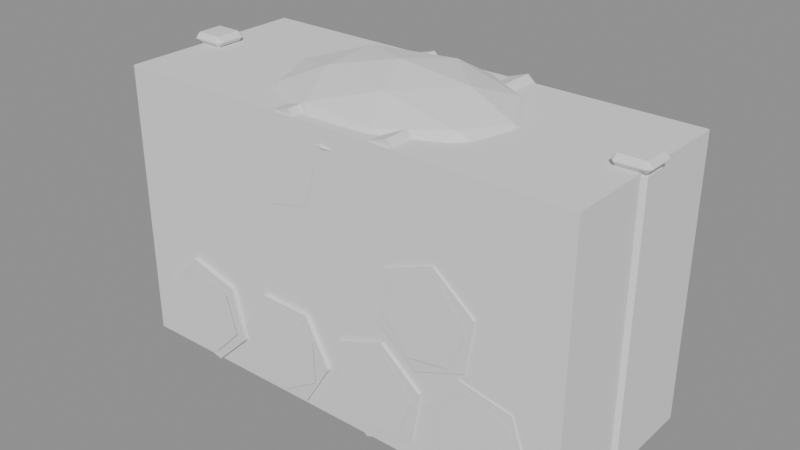 # Source: model.blend  (saved by Blender 5.2.45; exported with 4.5.12 LTS)
import bpy
from mathutils import Matrix  # noqa: F401  (used for matrix-valued properties, if any)

bpy.ops.wm.read_factory_settings(use_empty=True)
scene = bpy.context.scene
scene.name = 'Scene'

# ---- meshes
me_logs__barkbrown = bpy.data.meshes.new('Logs__BarkBrown')
me_logs__barkbrown.from_pydata([(-1.37, 1.051, 1.018), (-1.37, -1.149, 1.018), (-1.223, 1.051, 0.4361), (-1.223, -1.149, 0.4361), (-1.653, 1.051, 0.01821), (-1.653, -1.149, 0.01821), (-2.23, 1.051, 0.1821), (-2.23, -1.149, 0.1821), (-2.377, 1.051, 0.7639), (-2.377, -1.149, 0.7639), (-1.947, 1.051, 1.182), (-1.947, -1.149, 1.182), (-0.2844, 1.054, 1.11), (-0.2844, -1.146, 1.11), (-0.0002749, 1.054, 0.5818), (-0.0002749, -1.146, 0.5818), (-0.3159, 1.054, 0.07154), (-0.3159, -1.146, 0.07154), (-0.9156, 1.054, 0.0897), (-0.9156, -1.146, 0.0897), (-1.2, 1.054, 0.6182), (-1.2, -1.146, 0.6182), (-0.8841, 1.054, 1.128), (-0.8841, -1.146, 1.128), (0.696, 1.066, 1.192), (0.696, -1.134, 1.192), (1.161, 1.066, 0.813), (1.161, -1.134, 0.813), (1.065, 1.066, 0.2208), (1.065, -1.134, 0.2208), (0.504, 1.066, 0.007724), (0.504, -1.134, 0.007724), (0.03909, 1.066, 0.387), (0.03909, -1.134, 0.387), (0.1351, 1.066, 0.9792), (0.1351, -1.134, 0.9792), (2.193, 1.086, 1.053), (2.193, -1.114, 1.053), (2.389, 1.086, 0.4862), (2.389, -1.114, 0.4862), (1.996, 1.086, 0.0329), (1.996, -1.114, 0.0329), (1.407, 1.086, 0.1467), (1.407, -1.114, 0.1467), (1.211, 1.086, 0.7138), (1.211, -1.114, 0.7138), (1.604, 1.086, 1.167), (1.604, -1.114, 1.167), (-0.823, 1.13, 2.107), (-0.823, -1.07, 2.107), (-0.6073, 1.13, 1.547), (-0.6073, -1.07, 1.547), (-0.9843, 1.13, 1.08), (-0.9843, -1.07, 1.08), (-1.577, 1.13, 1.173), (-1.577, -1.07, 1.173), (-1.793, 1.13, 1.733), (-1.793, -1.07, 1.733), (-1.416, 1.13, 2.2), (-1.416, -1.07, 2.2), (0.2419, 1.139, 2.189), (0.2419, -1.061, 2.189), (0.5965, 1.139, 1.705), (0.5965, -1.061, 1.705), (0.3546, 1.139, 1.156), (0.3546, -1.061, 1.156), (-0.2419, 1.139, 1.091), (-0.2419, -1.061, 1.091), (-0.5965, 1.139, 1.575), (-0.5965, -1.061, 1.575), (-0.3546, 1.139, 2.124), (-0.3546, -1.061, 2.124), (1.292, 1.077, 2.233), (1.292, -1.123, 2.233), (1.76, 1.077, 1.857), (1.76, -1.123, 1.857), (1.667, 1.077, 1.264), (1.667, -1.123, 1.264), (1.108, 1.077, 1.047), (1.108, -1.123, 1.047), (0.6405, 1.077, 1.423), (0.6405, -1.123, 1.423), (0.7326, 1.077, 2.016), (0.7326, -1.123, 2.016), (-0.4637, 1.116, 3.264), (-0.4637, -1.084, 3.264), (-0.02582, 1.116, 2.854), (-0.02582, -1.084, 2.854), (-0.1621, 1.116, 2.27), (-0.1621, -1.084, 2.27), (-0.7363, 1.116, 2.096), (-0.7363, -1.084, 2.096), (-1.174, 1.116, 2.506), (-1.174, -1.084, 2.506), (-1.038, 1.116, 3.09), (-1.038, -1.084, 3.09), (0.7148, 1.132, 3.269), (0.7148, -1.068, 3.269), (1.167, 1.132, 2.875), (1.167, -1.068, 2.875), (1.053, 1.132, 2.286), (1.053, -1.068, 2.286), (0.4852, 1.132, 2.091), (0.4852, -1.068, 2.091), (0.03259, 1.132, 2.485), (0.03259, -1.068, 2.485), (0.1474, 1.132, 3.074), (0.1474, -1.068, 3.074), (-2.72, -0.12, 0.0), (-2.72, -0.15, 0.03), (-2.75, -0.12, 0.03), (-2.72, -0.15, 3.17), (-2.72, -0.12, 3.2), (-2.75, -0.12, 3.17), (-2.72, 0.12, 0.0), (-2.75, 0.12, 0.03), (-2.72, 0.15, 0.03), (-2.72, 0.12, 3.2), (-2.72, 0.15, 3.17), (-2.75, 0.12, 3.17), (-2.48, -0.12, 0.0), (-2.45, -0.12, 0.03), (-2.48, -0.15, 0.03), (-2.48, -0.12, 3.2), (-2.48, -0.15, 3.17), (-2.45, -0.12, 3.17), (-2.48, 0.12, 0.0), (-2.48, 0.15, 0.03), (-2.45, 0.12, 0.03), (-2.48, 0.12, 3.2), (-2.45, 0.12, 3.17), (-2.48, 0.15, 3.17), (2.48, -0.12, 0.0), (2.48, -0.15, 0.03), (2.45, -0.12, 0.03), (2.48, -0.15, 3.17), (2.48, -0.12, 3.2), (2.45, -0.12, 3.17), (2.48, 0.12, 0.0), (2.45, 0.12, 0.03), (2.48, 0.15, 0.03), (2.48, 0.12, 3.2), (2.48, 0.15, 3.17), (2.45, 0.12, 3.17), (2.72, -0.12, 0.0), (2.75, -0.12, 0.03), (2.72, -0.15, 0.03), (2.72, -0.12, 3.2), (2.72, -0.15, 3.17), (2.75, -0.12, 3.17), (2.72, 0.12, 0.0), (2.72, 0.15, 0.03), (2.75, 0.12, 0.03), (2.72, 0.12, 3.2), (2.75, 0.12, 3.17), (2.72, 0.15, 3.17)], [], [(0, 1, 3, 2), (2, 3, 5, 4), (4, 5, 7, 6), (6, 7, 9, 8), (3, 1, 11, 9, 7, 5), (8, 9, 11, 10), (10, 11, 1, 0), (0, 2, 4, 6, 8, 10), (12, 13, 15, 14), (14, 15, 17, 16), (16, 17, 19, 18), (18, 19, 21, 20), (15, 13, 23, 21, 19, 17), (20, 21, 23, 22), (22, 23, 13, 12), (12, 14, 16, 18, 20, 22), (24, 25, 27, 26), (26, 27, 29, 28), (28, 29, 31, 30), (30, 31, 33, 32), (27, 25, 35, 33, 31, 29), (32, 33, 35, 34), (34, 35, 25, 24), (24, 26, 28, 30, 32, 34), (36, 37, 39, 38), (38, 39, 41, 40), (40, 41, 43, 42), (42, 43, 45, 44), (39, 37, 47, 45, 43, 41), (44, 45, 47, 46), (46, 47, 37, 36), (36, 38, 40, 42, 44, 46), (48, 49, 51, 50), (50, 51, 53, 52), (52, 53, 55, 54), (54, 55, 57, 56), (51, 49, 59, 57, 55, 53), (56, 57, 59, 58), (58, 59, 49, 48), (48, 50, 52, 54, 56, 58), (60, 61, 63, 62), (62, 63, 65, 64), (64, 65, 67, 66), (66, 67, 69, 68), (63, 61, 71, 69, 67, 65), (68, 69, 71, 70), (70, 71, 61, 60), (60, 62, 64, 66, 68, 70), (72, 73, 75, 74), (74, 75, 77, 76), (76, 77, 79, 78), (78, 79, 81, 80), (75, 73, 83, 81, 79, 77), (80, 81, 83, 82), (82, 83, 73, 72), (72, 74, 76, 78, 80, 82), (84, 85, 87, 86), (86, 87, 89, 88), (88, 89, 91, 90), (90, 91, 93, 92), (87, 85, 95, 93, 91, 89), (92, 93, 95, 94), (94, 95, 85, 84), (84, 86, 88, 90, 92, 94), (96, 97, 99, 98), (98, 99, 101, 100), (100, 101, 103, 102), (102, 103, 105, 104), (99, 97, 107, 105, 103, 101), (104, 105, 107, 106), (106, 107, 97, 96), (96, 98, 100, 102, 104, 106), (108, 109, 110), (111, 112, 113), (114, 115, 116), (117, 118, 119), (120, 121, 122), (123, 124, 125), (126, 127, 128), (129, 130, 131), (114, 108, 110, 115), (109, 111, 113, 110), (112, 117, 119, 113), (118, 116, 115, 119), (126, 114, 116, 127), (117, 129, 131, 118), (130, 128, 127, 131), (120, 126, 128, 121), (129, 123, 125, 130), (124, 122, 121, 125), (108, 120, 122, 109), (123, 112, 111, 124), (114, 126, 120, 108), (110, 113, 119, 115), (122, 124, 111, 109), (129, 117, 112, 123), (116, 118, 131, 127), (128, 130, 125, 121), (132, 133, 134), (135, 136, 137), (138, 139, 140), (141, 142, 143), (144, 145, 146), (147, 148, 149), (150, 151, 152), (153, 154, 155), (138, 132, 134, 139), (133, 135, 137, 134), (136, 141, 143, 137), (142, 140, 139, 143), (150, 138, 140, 151), (141, 153, 155, 142), (154, 152, 151, 155), (144, 150, 152, 145), (153, 147, 149, 154), (148, 146, 145, 149), (132, 144, 146, 133), (147, 136, 135, 148), (138, 150, 144, 132), (134, 137, 143, 139), (146, 148, 135, 133), (153, 141, 136, 147), (140, 142, 155, 151), (152, 154, 149, 145)])
_uv = me_logs__barkbrown.uv_layers.new(name='UVMap')
_uv.uv.foreach_set('vector', [1.0, 0.5, 1.0, 1.0, 0.8333, 1.0, 0.8333, 0.5, 0.8333, 0.5, 0.8333, 1.0, 0.6667, 1.0, 0.6667, 0.5, 0.6667, 0.5, 0.6667, 1.0, 0.5, 1.0, 0.5, 0.5, 0.5, 0.5, 0.5, 1.0, 0.3333, 1.0, 0.3333, 0.5, 0.4578, 0.37, 0.25, 0.49, 0.04215, 0.37, 0.04215, 0.13, 0.25, 0.01, 0.4578, 0.13, 0.3333, 0.5, 0.3333, 1.0, 0.1667, 1.0, 0.1667, 0.5, 0.1667, 0.5, 0.1667, 1.0, -8.941e-08, 1.0, -8.941e-08, 0.5, 0.75, 0.49, 0.9578, 0.37, 0.9578, 0.13, 0.75, 0.01, 0.5422, 0.13, 0.5422, 0.37, 1.0, 0.5, 1.0, 1.0, 0.8333, 1.0, 0.8333, 0.5, 0.8333, 0.5, 0.8333, 1.0, 0.6667, 1.0, 0.6667, 0.5, 0.6667, 0.5, 0.6667, 1.0, 0.5, 1.0, 0.5, 0.5, 0.5, 0.5, 0.5, 1.0, 0.3333, 1.0, 0.3333, 0.5, 0.4578, 0.37, 0.25, 0.49, 0.04215, 0.37, 0.04215, 0.13, 0.25, 0.01, 0.4578, 0.13, 0.3333, 0.5, 0.3333, 1.0, 0.1667, 1.0, 0.1667, 0.5, 0.1667, 0.5, 0.1667, 1.0, -8.941e-08, 1.0, -8.941e-08, 0.5, 0.75, 0.49, 0.9578, 0.37, 0.9578, 0.13, 0.75, 0.01, 0.5422, 0.13, 0.5422, 0.37, 1.0, 0.5, 1.0, 1.0, 0.8333, 1.0, 0.8333, 0.5, 0.8333, 0.5, 0.8333, 1.0, 0.6667, 1.0, 0.6667, 0.5, 0.6667, 0.5, 0.6667, 1.0, 0.5, 1.0, 0.5, 0.5, 0.5, 0.5, 0.5, 1.0, 0.3333, 1.0, 0.3333, 0.5, 0.4578, 0.37, 0.25, 0.49, 0.04215, 0.37, 0.04215, 0.13, 0.25, 0.01, 0.4578, 0.13, 0.3333, 0.5, 0.3333, 1.0, 0.1667, 1.0, 0.1667, 0.5, 0.1667, 0.5, 0.1667, 1.0, -8.941e-08, 1.0, -8.941e-08, 0.5, 0.75, 0.49, 0.9578, 0.37, 0.9578, 0.13, 0.75, 0.01, 0.5422, 0.13, 0.5422, 0.37, 1.0, 0.5, 1.0, 1.0, 0.8333, 1.0, 0.8333, 0.5, 0.8333, 0.5, 0.8333, 1.0, 0.6667, 1.0, 0.6667, 0.5, 0.6667, 0.5, 0.6667, 1.0, 0.5, 1.0, 0.5, 0.5, 0.5, 0.5, 0.5, 1.0, 0.3333, 1.0, 0.3333, 0.5, 0.4578, 0.37, 0.25, 0.49, 0.04215, 0.37, 0.04215, 0.13, 0.25, 0.01, 0.4578, 0.13, 0.3333, 0.5, 0.3333, 1.0, 0.1667, 1.0, 0.1667, 0.5, 0.1667, 0.5, 0.1667, 1.0, -8.941e-08, 1.0, -8.941e-08, 0.5, 0.75, 0.49, 0.9578, 0.37, 0.9578, 0.13, 0.75, 0.01, 0.5422, 0.13, 0.5422, 0.37, 1.0, 0.5, 1.0, 1.0, 0.8333, 1.0, 0.8333, 0.5, 0.8333, 0.5, 0.8333, 1.0, 0.6667, 1.0, 0.6667, 0.5, 0.6667, 0.5, 0.6667, 1.0, 0.5, 1.0, 0.5, 0.5, 0.5, 0.5, 0.5, 1.0, 0.3333, 1.0, 0.3333, 0.5, 0.4578, 0.37, 0.25, 0.49, 0.04215, 0.37, 0.04215, 0.13, 0.25, 0.01, 0.4578, 0.13, 0.3333, 0.5, 0.3333, 1.0, 0.1667, 1.0, 0.1667, 0.5, 0.1667, 0.5, 0.1667, 1.0, -8.941e-08, 1.0, -8.941e-08, 0.5, 0.75, 0.49, 0.9578, 0.37, 0.9578, 0.13, 0.75, 0.01, 0.5422, 0.13, 0.5422, 0.37, 1.0, 0.5, 1.0, 1.0, 0.8333, 1.0, 0.8333, 0.5, 0.8333, 0.5, 0.8333, 1.0, 0.6667, 1.0, 0.6667, 0.5, 0.6667, 0.5, 0.6667, 1.0, 0.5, 1.0, 0.5, 0.5, 0.5, 0.5, 0.5, 1.0, 0.3333, 1.0, 0.3333, 0.5, 0.4578, 0.37, 0.25, 0.49, 0.04215, 0.37, 0.04215, 0.13, 0.25, 0.01, 0.4578, 0.13, 0.3333, 0.5, 0.3333, 1.0, 0.1667, 1.0, 0.1667, 0.5, 0.1667, 0.5, 0.1667, 1.0, -8.941e-08, 1.0, -8.941e-08, 0.5, 0.75, 0.49, 0.9578, 0.37, 0.9578, 0.13, 0.75, 0.01, 0.5422, 0.13, 0.5422, 0.37, 1.0, 0.5, 1.0, 1.0, 0.8333, 1.0, 0.8333, 0.5, 0.8333, 0.5, 0.8333, 1.0, 0.6667, 1.0, 0.6667, 0.5, 0.6667, 0.5, 0.6667, 1.0, 0.5, 1.0, 0.5, 0.5, 0.5, 0.5, 0.5, 1.0, 0.3333, 1.0, 0.3333, 0.5, 0.4578, 0.37, 0.25, 0.49, 0.04215, 0.37, 0.04215, 0.13, 0.25, 0.01, 0.4578, 0.13, 0.3333, 0.5, 0.3333, 1.0, 0.1667, 1.0, 0.1667, 0.5, 0.1667, 0.5, 0.1667, 1.0, -8.941e-08, 1.0, -8.941e-08, 0.5, 0.75, 0.49, 0.9578, 0.37, 0.9578, 0.13, 0.75, 0.01, 0.5422, 0.13, 0.5422, 0.37, 1.0, 0.5, 1.0, 1.0, 0.8333, 1.0, 0.8333, 0.5, 0.8333, 0.5, 0.8333, 1.0, 0.6667, 1.0, 0.6667, 0.5, 0.6667, 0.5, 0.6667, 1.0, 0.5, 1.0, 0.5, 0.5, 0.5, 0.5, 0.5, 1.0, 0.3333, 1.0, 0.3333, 0.5, 0.4578, 0.37, 0.25, 0.49, 0.04215, 0.37, 0.04215, 0.13, 0.25, 0.01, 0.4578, 0.13, 0.3333, 0.5, 0.3333, 1.0, 0.1667, 1.0, 0.1667, 0.5, 0.1667, 0.5, 0.1667, 1.0, -8.941e-08, 1.0, -8.941e-08, 0.5, 0.75, 0.49, 0.9578, 0.37, 0.9578, 0.13, 0.75, 0.01, 0.5422, 0.13, 0.5422, 0.37, 1.0, 0.5, 1.0, 1.0, 0.8333, 1.0, 0.8333, 0.5, 0.8333, 0.5, 0.8333, 1.0, 0.6667, 1.0, 0.6667, 0.5, 0.6667, 0.5, 0.6667, 1.0, 0.5, 1.0, 0.5, 0.5, 0.5, 0.5, 0.5, 1.0, 0.3333, 1.0, 0.3333, 0.5, 0.4578, 0.37, 0.25, 0.49, 0.04215, 0.37, 0.04215, 0.13, 0.25, 0.01, 0.4578, 0.13, 0.3333, 0.5, 0.3333, 1.0, 0.1667, 1.0, 0.1667, 0.5, 0.1667, 0.5, 0.1667, 1.0, -8.941e-08, 1.0, -8.941e-08, 0.5, 0.75, 0.49, 0.9578, 0.37, 0.9578, 0.13, 0.75, 0.01, 0.5422, 0.13, 0.5422, 0.37, 0.15, 0.725, 0.15, 0.75, 0.125, 0.725, 0.6227, 0.0, 0.625, 0.025, 0.6227, 0.025, 0.15, 0.525, 0.125, 0.525, 0.15, 0.5, 0.625, 0.2417, 0.6227, 0.2687, 0.6227, 0.225, 0.35, 0.725, 0.3768, 0.725, 0.3637, 0.7625, 0.6375, 0.75, 0.6227, 0.775, 0.6227, 0.7313, 0.35, 0.525, 0.3637, 0.4875, 0.3768, 0.525, 0.6375, 0.5, 0.6227, 0.5187, 0.6227, 0.475, 0.15, 0.525, 0.15, 0.725, 0.125, 0.725, 0.125, 0.525, 0.3773, 0.0, 0.6227, 0.0, 0.6227, 0.025, 0.3773, 0.025, 0.625, 0.025, 0.625, 0.2417, 0.6227, 0.225, 0.6227, 0.025, 0.6227, 0.2687, 0.3773, 0.275, 0.3773, 0.225, 0.6227, 0.225, 0.35, 0.525, 0.15, 0.525, 0.15, 0.5, 0.3637, 0.4875, 0.625, 0.2417, 0.6375, 0.5, 0.6227, 0.475, 0.6227, 0.2687, 0.6227, 0.5187, 0.3768, 0.525, 0.3637, 0.4875, 0.6227, 0.475, 0.35, 0.725, 0.35, 0.525, 0.3768, 0.525, 0.3768, 0.725, 0.6375, 0.5, 0.6375, 0.75, 0.6227, 0.7313, 0.6227, 0.5187, 0.6227, 0.775, 0.3637, 0.7625, 0.3768, 0.725, 0.6227, 0.7313, 0.15, 0.725, 0.35, 0.725, 0.3637, 0.7625, 0.15, 0.75, 0.6375, 0.75, 0.625, 0.975, 0.6227, 0.975, 0.6227, 0.775, 0.15, 0.525, 0.35, 0.525, 0.35, 0.725, 0.15, 0.725, 0.3773, 0.025, 0.6227, 0.025, 0.6227, 0.225, 0.3773, 0.225, 0.3637, 0.7625, 0.6227, 0.775, 0.6227, 0.975, 0.3773, 0.975, 0.6375, 0.5, 0.85, 0.525, 0.85, 0.725, 0.6375, 0.75, 0.3773, 0.275, 0.6227, 0.2687, 0.6227, 0.475, 0.3637, 0.4875, 0.3768, 0.525, 0.6227, 0.5187, 0.6227, 0.7313, 0.3768, 0.725, 0.15, 0.725, 0.15, 0.75, 0.125, 0.725, 0.6227, 0.0, 0.625, 0.025, 0.6227, 0.025, 0.15, 0.525, 0.125, 0.525, 0.15, 0.5, 0.625, 0.2417, 0.6227, 0.2687, 0.6227, 0.225, 0.35, 0.725, 0.3768, 0.725, 0.3637, 0.7625, 0.6375, 0.75, 0.6227, 0.775, 0.6227, 0.7313, 0.35, 0.525, 0.3637, 0.4875, 0.3768, 0.525, 0.6375, 0.5, 0.6227, 0.5187, 0.6227, 0.475, 0.15, 0.525, 0.15, 0.725, 0.125, 0.725, 0.125, 0.525, 0.3773, 0.0, 0.6227, 0.0, 0.6227, 0.025, 0.3773, 0.025, 0.625, 0.025, 0.625, 0.2417, 0.6227, 0.225, 0.6227, 0.025, 0.6227, 0.2687, 0.3773, 0.275, 0.3773, 0.225, 0.6227, 0.225, 0.35, 0.525, 0.15, 0.525, 0.15, 0.5, 0.3637, 0.4875, 0.625, 0.2417, 0.6375, 0.5, 0.6227, 0.475, 0.6227, 0.2687, 0.6227, 0.5187, 0.3768, 0.525, 0.3637, 0.4875, 0.6227, 0.475, 0.35, 0.725, 0.35, 0.525, 0.3768, 0.525, 0.3768, 0.725, 0.6375, 0.5, 0.6375, 0.75, 0.6227, 0.7313, 0.6227, 0.5187, 0.6227, 0.775, 0.3637, 0.7625, 0.3768, 0.725, 0.6227, 0.7313, 0.15, 0.725, 0.35, 0.725, 0.3637, 0.7625, 0.15, 0.75, 0.6375, 0.75, 0.625, 0.975, 0.6227, 0.975, 0.6227, 0.775, 0.15, 0.525, 0.35, 0.525, 0.35, 0.725, 0.15, 0.725, 0.3773, 0.025, 0.6227, 0.025, 0.6227, 0.225, 0.3773, 0.225, 0.3637, 0.7625, 0.6227, 0.775, 0.6227, 0.975, 0.3773, 0.975, 0.6375, 0.5, 0.85, 0.525, 0.85, 0.725, 0.6375, 0.75, 0.3773, 0.275, 0.6227, 0.2687, 0.6227, 0.475, 0.3637, 0.4875, 0.3768, 0.525, 0.6227, 0.5187, 0.6227, 0.7313, 0.3768, 0.725])
me_logs__barkbrown.update()
me_endgrain__woodwarm = bpy.data.meshes.new('EndGrain__WoodWarm')
me_endgrain__woodwarm.from_pydata([(-1.457, -1.169, 0.953), (-1.934, -1.169, 1.073), (-2.277, -1.169, 0.7203), (-2.143, -1.169, 0.247), (-1.666, -1.169, 0.1267), (-1.323, -1.169, 0.4797), (-0.1816, -1.166, 0.8588), (-0.6149, -1.166, 1.092), (-1.033, -1.166, 0.833), (-1.018, -1.166, 0.3412), (-0.5851, -1.166, 0.1082), (-0.1667, -1.166, 0.367), (1.086, -1.154, 0.6787), (0.7747, -1.154, 1.06), (0.289, -1.154, 0.9813), (0.1143, -1.154, 0.5213), (0.4253, -1.154, 0.1401), (0.911, -1.154, 0.2187), (2.172, -1.134, 0.9224), (1.707, -1.134, 1.083), (1.335, -1.134, 0.7607), (1.428, -1.134, 0.2776), (1.893, -1.134, 0.1169), (2.265, -1.134, 0.4393), (-0.8173, -1.09, 1.949), (-1.276, -1.09, 2.126), (-1.659, -1.09, 1.817), (-1.583, -1.09, 1.331), (-1.124, -1.09, 1.154), (-0.7409, -1.09, 1.463), (0.4502, -1.081, 1.838), (0.05334, -1.081, 2.129), (-0.3969, -1.081, 1.931), (-0.4502, -1.081, 1.442), (-0.05334, -1.081, 1.151), (0.3969, -1.081, 1.349), (1.686, -1.143, 1.716), (1.378, -1.143, 2.099), (0.8915, -1.143, 2.023), (0.7138, -1.143, 1.564), (1.022, -1.143, 1.181), (1.508, -1.143, 1.257), (-0.1209, -1.104, 2.792), (-0.4572, -1.104, 3.151), (-0.9364, -1.104, 3.039), (-1.079, -1.104, 2.568), (-0.7428, -1.104, 2.209), (-0.2636, -1.104, 2.321), (1.083, -1.088, 2.774), (0.7599, -1.088, 3.145), (0.277, -1.088, 3.051), (0.1171, -1.088, 2.586), (0.4401, -1.088, 2.215), (0.923, -1.088, 2.309)], [], [(0, 1, 2, 3, 4, 5), (6, 7, 8, 9, 10, 11), (12, 13, 14, 15, 16, 17), (18, 19, 20, 21, 22, 23), (24, 25, 26, 27, 28, 29), (30, 31, 32, 33, 34, 35), (36, 37, 38, 39, 40, 41), (42, 43, 44, 45, 46, 47), (48, 49, 50, 51, 52, 53)])
me_endgrain__woodwarm.update()
me_snow__snowwhite = bpy.data.meshes.new('Snow__SnowWhite')
me_snow__snowwhite.from_pydata([(-2.746, -0.146, 3.2), (-2.746, -0.2, 3.254), (-2.8, -0.146, 3.254), (-2.746, -0.2, 3.266), (-2.746, -0.146, 3.32), (-2.8, -0.146, 3.266), (-2.746, 0.146, 3.2), (-2.8, 0.146, 3.254), (-2.746, 0.2, 3.254), (-2.746, 0.146, 3.32), (-2.746, 0.2, 3.266), (-2.8, 0.146, 3.266), (-2.454, -0.146, 3.2), (-2.4, -0.146, 3.254), (-2.454, -0.2, 3.254), (-2.454, -0.146, 3.32), (-2.454, -0.2, 3.266), (-2.4, -0.146, 3.266), (-2.454, 0.146, 3.2), (-2.454, 0.2, 3.254), (-2.4, 0.146, 3.254), (-2.454, 0.146, 3.32), (-2.4, 0.146, 3.266), (-2.454, 0.2, 3.266), (2.454, -0.146, 3.2), (2.454, -0.2, 3.254), (2.4, -0.146, 3.254), (2.454, -0.2, 3.266), (2.454, -0.146, 3.32), (2.4, -0.146, 3.266), (2.454, 0.146, 3.2), (2.4, 0.146, 3.254), (2.454, 0.2, 3.254), (2.454, 0.146, 3.32), (2.454, 0.2, 3.266), (2.4, 0.146, 3.266), (2.746, -0.146, 3.2), (2.8, -0.146, 3.254), (2.746, -0.2, 3.254), (2.746, -0.146, 3.32), (2.746, -0.2, 3.266), (2.8, -0.146, 3.266), (2.746, 0.146, 3.2), (2.746, 0.2, 3.254), (2.8, 0.146, 3.254), (2.746, 0.146, 3.32), (2.8, 0.146, 3.266), (2.746, 0.2, 3.266), (0.4137, -0.92, 3.238), (-1.103, -0.5791, 3.242), (-1.132, 0.5944, 3.248), (0.4234, 0.9416, 3.243), (1.332, 0.0, 3.236), (0.0, 0.0, 3.568), (1.529, -0.3589, 3.0), (1.474, 0.3462, 3.0), (0.0, -1.124, 3.0), (0.935, -0.9299, 3.0), (-1.485, -0.3486, 3.0), (-0.9407, -0.9356, 3.0), (-0.9107, 0.9058, 3.0), (-1.529, 0.3589, 3.0), (0.9055, 0.9005, 3.0), (0.0, 1.144, 3.0), (1.096, -0.5753, 3.297), (-0.4133, -0.9191, 3.293), (-1.295, 0.0, 3.284), (-0.4088, 0.9092, 3.29), (1.024, 0.5378, 3.278), (0.2452, -0.5454, 3.456), (0.8398, 0.0, 3.482), (-0.6432, -0.3377, 3.456), (-0.6753, 0.3545, 3.479), (0.2557, 0.5687, 3.475), (1.474, 0.3462, 3.0), (0.935, -0.9299, 3.0), (-0.9407, -0.9356, 3.0), (-1.529, 0.3589, 3.0), (0.0, 1.144, 3.0), (1.529, -0.3589, 3.0), (0.0, -1.124, 3.0), (-1.485, -0.3486, 3.0), (-0.9107, 0.9058, 3.0), (0.9055, 0.9005, 3.0), (1.474, 0.3462, 3.0), (0.9055, 0.9005, 3.0), (0.0, 1.144, 3.0), (-0.9107, 0.9058, 3.0), (-1.529, 0.3589, 3.0), (-1.485, -0.3486, 3.0), (-0.9407, -0.9356, 3.0), (0.0, -1.124, 3.0), (0.935, -0.9299, 3.0), (1.529, -0.3589, 3.0)], [], [(0, 1, 2), (3, 4, 5), (6, 7, 8), (9, 10, 11), (12, 13, 14), (15, 16, 17), (18, 19, 20), (21, 22, 23), (6, 0, 2, 7), (1, 3, 5, 2), (4, 9, 11, 5), (10, 8, 7, 11), (18, 6, 8, 19), (9, 21, 23, 10), (22, 20, 19, 23), (12, 18, 20, 13), (21, 15, 17, 22), (16, 14, 13, 17), (0, 12, 14, 1), (15, 4, 3, 16), (6, 18, 12, 0), (2, 5, 11, 7), (14, 16, 3, 1), (21, 9, 4, 15), (8, 10, 23, 19), (20, 22, 17, 13), (24, 25, 26), (27, 28, 29), (30, 31, 32), (33, 34, 35), (36, 37, 38), (39, 40, 41), (42, 43, 44), (45, 46, 47), (30, 24, 26, 31), (25, 27, 29, 26), (28, 33, 35, 29), (34, 32, 31, 35), (42, 30, 32, 43), (33, 45, 47, 34), (46, 44, 43, 47), (36, 42, 44, 37), (45, 39, 41, 46), (40, 38, 37, 41), (24, 36, 38, 25), (39, 28, 27, 40), (30, 42, 36, 24), (26, 29, 35, 31), (38, 40, 27, 25), (45, 33, 28, 39), (32, 34, 47, 43), (44, 46, 41, 37), (55, 54, 57, 56, 59, 58, 61, 60, 63, 62), (48, 64, 69), (49, 65, 71), (50, 66, 72), (51, 67, 73), (52, 68, 70), (70, 73, 53), (70, 68, 73), (68, 51, 73), (73, 72, 53), (73, 67, 72), (67, 50, 72), (72, 71, 53), (72, 66, 71), (66, 49, 71), (71, 69, 53), (71, 65, 69), (65, 48, 69), (69, 70, 53), (69, 64, 70), (64, 52, 70), (84, 68, 52, 74), (84, 85, 68), (83, 51, 68, 85), (86, 67, 51, 78), (86, 87, 67), (82, 50, 67, 87), (88, 66, 50, 77), (88, 89, 66), (81, 49, 66, 89), (90, 65, 49, 76), (90, 91, 65), (80, 48, 65, 91), (92, 64, 48, 75), (92, 93, 64), (79, 52, 64, 93), (83, 78, 51), (82, 77, 50), (81, 76, 49), (80, 75, 48), (79, 74, 52), (57, 54, 93, 92), (59, 56, 91, 90), (61, 58, 89, 88), (63, 60, 87, 86), (55, 62, 85, 84), (62, 83, 85), (60, 82, 87), (58, 81, 89), (56, 80, 91), (54, 79, 93), (63, 86, 78), (62, 63, 78, 83), (61, 88, 77), (60, 61, 77, 82), (59, 90, 76), (58, 59, 76, 81), (57, 92, 75), (56, 57, 75, 80), (55, 84, 74), (54, 55, 74, 79)])
_uv = me_snow__snowwhite.uv_layers.new(name='UVMap')
_uv.uv.foreach_set('vector', [0.1587, 0.7163, 0.1588, 0.75, 0.125, 0.7162, 0.5125, 0.0, 0.625, 0.03375, 0.5125, 0.03375, 0.1588, 0.5337, 0.125, 0.5337, 0.1587, 0.5, 0.625, 0.2387, 0.5125, 0.2753, 0.5125, 0.2162, 0.3413, 0.7163, 0.4594, 0.7162, 0.4144, 0.7669, 0.6419, 0.75, 0.5125, 0.7837, 0.5125, 0.7247, 0.3413, 0.5337, 0.4144, 0.4831, 0.4594, 0.5337, 0.6419, 0.5, 0.5125, 0.5253, 0.5125, 0.4662, 0.1588, 0.5337, 0.1587, 0.7163, 0.125, 0.7162, 0.125, 0.5337, 0.4875, 0.0, 0.5125, 0.0, 0.5125, 0.03375, 0.4875, 0.03375, 0.625, 0.03375, 0.625, 0.2387, 0.5125, 0.2162, 0.5125, 0.03375, 0.5125, 0.2753, 0.4875, 0.2837, 0.4875, 0.2162, 0.5125, 0.2162, 0.3413, 0.5337, 0.1588, 0.5337, 0.1587, 0.5, 0.4144, 0.4831, 0.625, 0.2387, 0.6419, 0.5, 0.5125, 0.4662, 0.5125, 0.2753, 0.5125, 0.5253, 0.4594, 0.5337, 0.4144, 0.4831, 0.5125, 0.4662, 0.3413, 0.7163, 0.3413, 0.5337, 0.4594, 0.5337, 0.4594, 0.7162, 0.6419, 0.5, 0.6419, 0.75, 0.5125, 0.7247, 0.5125, 0.5253, 0.5125, 0.7837, 0.4144, 0.7669, 0.4594, 0.7162, 0.5125, 0.7247, 0.1587, 0.7163, 0.3413, 0.7163, 0.4144, 0.7669, 0.1588, 0.75, 0.6419, 0.75, 0.625, 0.9663, 0.5125, 0.9662, 0.5125, 0.7837, 0.1588, 0.5337, 0.3413, 0.5337, 0.3413, 0.7163, 0.1587, 0.7163, 0.4875, 0.03375, 0.5125, 0.03375, 0.5125, 0.2162, 0.4875, 0.2162, 0.4144, 0.7669, 0.5125, 0.7837, 0.5125, 0.9662, 0.4875, 0.9662, 0.6419, 0.5, 0.8412, 0.5337, 0.8413, 0.7163, 0.6419, 0.75, 0.4875, 0.2837, 0.5125, 0.2753, 0.5125, 0.4662, 0.4144, 0.4831, 0.4594, 0.5337, 0.5125, 0.5253, 0.5125, 0.7247, 0.4594, 0.7162, 0.1587, 0.7163, 0.1588, 0.75, 0.125, 0.7162, 0.5125, 0.0, 0.625, 0.03375, 0.5125, 0.03375, 0.1588, 0.5337, 0.125, 0.5337, 0.1587, 0.5, 0.625, 0.2387, 0.5125, 0.2753, 0.5125, 0.2162, 0.3413, 0.7163, 0.4594, 0.7162, 0.4144, 0.7669, 0.6419, 0.75, 0.5125, 0.7837, 0.5125, 0.7247, 0.3413, 0.5337, 0.4144, 0.4831, 0.4594, 0.5337, 0.6419, 0.5, 0.5125, 0.5253, 0.5125, 0.4662, 0.1588, 0.5337, 0.1587, 0.7163, 0.125, 0.7162, 0.125, 0.5337, 0.4875, 0.0, 0.5125, 0.0, 0.5125, 0.03375, 0.4875, 0.03375, 0.625, 0.03375, 0.625, 0.2387, 0.5125, 0.2162, 0.5125, 0.03375, 0.5125, 0.2753, 0.4875, 0.2837, 0.4875, 0.2162, 0.5125, 0.2162, 0.3413, 0.5337, 0.1588, 0.5337, 0.1587, 0.5, 0.4144, 0.4831, 0.625, 0.2387, 0.6419, 0.5, 0.5125, 0.4662, 0.5125, 0.2753, 0.5125, 0.5253, 0.4594, 0.5337, 0.4144, 0.4831, 0.5125, 0.4662, 0.3413, 0.7163, 0.3413, 0.5337, 0.4594, 0.5337, 0.4594, 0.7162, 0.6419, 0.5, 0.6419, 0.75, 0.5125, 0.7247, 0.5125, 0.5253, 0.5125, 0.7837, 0.4144, 0.7669, 0.4594, 0.7162, 0.5125, 0.7247, 0.1587, 0.7163, 0.3413, 0.7163, 0.4144, 0.7669, 0.1588, 0.75, 0.6419, 0.75, 0.625, 0.9663, 0.5125, 0.9662, 0.5125, 0.7837, 0.1588, 0.5337, 0.3413, 0.5337, 0.3413, 0.7163, 0.1587, 0.7163, 0.4875, 0.03375, 0.5125, 0.03375, 0.5125, 0.2162, 0.4875, 0.2162, 0.4144, 0.7669, 0.5125, 0.7837, 0.5125, 0.9662, 0.4875, 0.9662, 0.6419, 0.5, 0.8412, 0.5337, 0.8413, 0.7163, 0.6419, 0.75, 0.4875, 0.2837, 0.5125, 0.2753, 0.5125, 0.4662, 0.4144, 0.4831, 0.4594, 0.5337, 0.5125, 0.5253, 0.5125, 0.7247, 0.4594, 0.7162, 0.0, 0.0, 0.0, 0.0, 0.0, 0.0, 0.0, 0.0, 0.0, 0.0, 0.0, 0.0, 0.0, 0.0, 0.0, 0.0, 0.0, 0.0, 0.0, 0.0, 0.0, 0.0, 0.0, 0.0, 0.0, 0.0, 0.0, 0.0, 0.0, 0.0, 0.0, 0.0, 0.0, 0.0, 0.0, 0.0, 0.0, 0.0, 0.0, 0.0, 0.0, 0.0, 0.0, 0.0, 0.0, 0.0, 0.0, 0.0, 0.0, 0.0, 0.0, 0.0, 0.0, 0.0, 0.0, 0.0, 0.0, 0.0, 0.0, 0.0, 0.0, 0.0, 0.0, 0.0, 0.0, 0.0, 0.0, 0.0, 0.0, 0.0, 0.0, 0.0, 0.0, 0.0, 0.0, 0.0, 0.0, 0.0, 0.0, 0.0, 0.0, 0.0, 0.0, 0.0, 0.0, 0.0, 0.0, 0.0, 0.0, 0.0, 0.0, 0.0, 0.0, 0.0, 0.0, 0.0, 0.0, 0.0, 0.0, 0.0, 0.0, 0.0, 0.0, 0.0, 0.0, 0.0, 0.0, 0.0, 0.0, 0.0, 0.0, 0.0, 0.0, 0.0, 0.0, 0.0, 0.0, 0.0, 0.0, 0.0, 0.0, 0.0, 0.0, 0.0, 0.0, 0.0, 0.0, 0.0, 0.0, 0.0, 0.0, 0.0, 0.0, 0.0, 0.0, 0.0, 0.0, 0.0, 0.0, 0.0, 0.0, 0.0, 0.0, 0.0, 0.0, 0.0, 0.0, 0.0, 0.0, 0.0, 0.0, 0.0, 0.0, 0.0, 0.0, 0.0, 0.0, 0.0, 0.0, 0.0, 0.0, 0.0, 0.0, 0.0, 0.0, 0.0, 0.0, 0.0, 0.0, 0.0, 0.0, 0.0, 0.0, 0.0, 0.0, 0.0, 0.0, 0.0, 0.0, 0.0, 0.0, 0.0, 0.0, 0.0, 0.0, 0.0, 0.0, 0.0, 0.0, 0.0, 0.0, 0.0, 0.0, 0.0, 0.0, 0.0, 0.0, 0.0, 0.0, 0.0, 0.0, 0.0, 0.0, 0.0, 0.0, 0.0, 0.0, 0.0, 0.0, 0.0, 0.0, 0.0, 0.0, 0.0, 0.0, 0.0, 0.0, 0.0, 0.0, 0.0, 0.0, 0.0, 0.0, 0.0, 0.0, 0.0, 0.0, 0.0, 0.0, 0.0, 0.0, 0.0, 0.0, 0.0, 0.0, 0.0, 0.0, 0.0, 0.0, 0.0, 0.0, 0.0, 0.0, 0.0, 0.0, 0.0, 0.0, 0.0, 0.0, 0.0, 0.0, 0.0, 0.0, 0.0, 0.0, 0.0, 0.0, 0.0, 0.0, 0.0, 0.0, 0.0, 0.0, 0.0, 0.0, 0.0, 0.0, 0.0, 0.0, 0.0, 0.0, 0.0, 0.0, 0.0, 0.0, 0.0, 0.0, 0.0, 0.0, 0.0, 0.0, 0.0, 0.0, 0.0, 0.0, 0.0, 0.0, 0.0, 0.0, 0.0, 0.0, 0.0, 0.0, 0.0, 0.0, 0.0, 0.0, 0.0, 0.0, 0.0, 0.0, 0.0, 0.0, 0.0, 0.0, 0.0, 0.0, 0.0, 0.0, 0.0, 0.0, 0.0, 0.0, 0.0, 0.0, 0.0, 0.0, 0.0, 0.0, 0.0, 0.0, 0.0, 0.0, 0.0, 0.0, 0.0, 0.0, 0.0, 0.0, 0.0, 0.0, 0.0, 0.0, 0.0, 0.0, 0.0, 0.0, 0.0, 0.0, 0.0, 0.0, 0.0, 0.0, 0.0, 0.0, 0.0, 0.0, 0.0, 0.0, 0.0, 0.0, 0.0, 0.0, 0.0, 0.0, 0.0, 0.0, 0.0, 0.0, 0.0, 0.0, 0.0, 0.0, 0.0, 0.0, 0.0, 0.0, 0.0, 0.0, 0.0, 0.0, 0.0, 0.0, 0.0, 0.0, 0.0, 0.0, 0.0, 0.0, 0.0, 0.0, 0.0, 0.0, 0.0, 0.0, 0.0, 0.0, 0.0, 0.0, 0.0, 0.0, 0.0, 0.0, 0.0, 0.0, 0.0, 0.0, 0.0, 0.0, 0.0, 0.0, 0.0, 0.0, 0.0, 0.0, 0.0, 0.0, 0.0, 0.0, 0.0, 0.0, 0.0, 0.0, 0.0, 0.0, 0.0, 0.0, 0.0, 0.0, 0.0])
me_snow__snowwhite.update()
me_cube_004 = bpy.data.meshes.new('Cube.004')
me_cube_004.from_pydata([(-2.7, -1.1, -1.6), (-2.7, -1.1, 1.6), (-2.7, 1.1, -1.6), (-2.7, 1.1, 1.6), (2.7, -1.1, -1.6), (2.7, -1.1, 1.6), (2.7, 1.1, -1.6), (2.7, 1.1, 1.6)], [], [(0, 1, 3, 2), (2, 3, 7, 6), (6, 7, 5, 4), (4, 5, 1, 0), (2, 6, 4, 0), (7, 3, 1, 5)])
_uv = me_cube_004.uv_layers.new(name='UVMap')
_uv.uv.foreach_set('vector', [0.375, 0.0, 0.625, 0.0, 0.625, 0.25, 0.375, 0.25, 0.375, 0.25, 0.625, 0.25, 0.625, 0.5, 0.375, 0.5, 0.375, 0.5, 0.625, 0.5, 0.625, 0.75, 0.375, 0.75, 0.375, 0.75, 0.625, 0.75, 0.625, 1.0, 0.375, 1.0, 0.125, 0.5, 0.375, 0.5, 0.375, 0.75, 0.125, 0.75, 0.625, 0.5, 0.875, 0.5, 0.875, 0.75, 0.625, 0.75])
me_cube_004.update()

# ---- objects
ob_logs__barkbrown = bpy.data.objects.new('Logs__BarkBrown', me_logs__barkbrown)
ob_endgrain__woodwarm = bpy.data.objects.new('EndGrain__WoodWarm', me_endgrain__woodwarm)
ob_snow__snowwhite = bpy.data.objects.new('Snow__SnowWhite', me_snow__snowwhite)
ob_col_stack = bpy.data.objects.new('COL_Stack', me_cube_004)

# ---- transforms, parenting, visibility, modifiers, constraints
ob_logs__barkbrown.location = (0.0, 0.0, 0.0)
ob_endgrain__woodwarm.location = (0.0, 0.0, 0.0)
ob_snow__snowwhite.location = (0.0, 0.0, 0.0)
ob_col_stack.location = (0.0, 0.0, 1.6)
ob_col_stack.display_type = 'WIRE'

# ---- collection membership
scene.collection.objects.link(ob_logs__barkbrown)
scene.collection.objects.link(ob_endgrain__woodwarm)
scene.collection.objects.link(ob_snow__snowwhite)
scene.collection.objects.link(ob_col_stack)

# ---- scene / render settings (as saved in the file)
scene.frame_start = 1; scene.frame_end = 250; scene.frame_set(1)
scene.render.engine = 'BLENDER_EEVEE_NEXT'
scene.render.bake_bias = 0.0
scene.render.bake_samples = 0
scene.render.compositor_device = 'GPU'
scene.eevee.use_volume_custom_range = False
scene.eevee.fast_gi_thickness_near = 0.1
scene.eevee.fast_gi_thickness_far = 0.0
scene.eevee.ray_tracing_options.screen_trace_thickness = 0.1
bpy.context.view_layer.update()

# ---- added for rendering (the .blend has no active camera and no usable light): camera, sun + grey world if the file has none
cam_auto = bpy.data.cameras.new('AutoCamera')
cam_auto.lens = 50.0
cam_auto.sensor_width = 36.0
cam_auto.clip_end = 1000.0
ob_auto_camera = bpy.data.objects.new('AutoCamera', cam_auto)
scene.collection.objects.link(ob_auto_camera)
ob_auto_camera.location = (6.50576, -7.81968, 6.98862)
ob_auto_camera.rotation_euler = (1.09748, -7.21219e-08, 0.694738)
scene.camera = ob_auto_camera
light_auto_sun = bpy.data.lights.new('AutoSun', 'SUN')
light_auto_sun.energy = 3.0
light_auto_sun.angle = 0.0523599
ob_auto_sun = bpy.data.objects.new('AutoSun', light_auto_sun)
scene.collection.objects.link(ob_auto_sun)
ob_auto_sun.rotation_euler = (0.872665, 0.174533, 0.523599)
if scene.world is None:
    world_auto = bpy.data.worlds.new('AutoWorld')
    world_auto.color = (0.3, 0.3, 0.3)
    scene.world = world_auto
bpy.context.view_layer.update()
